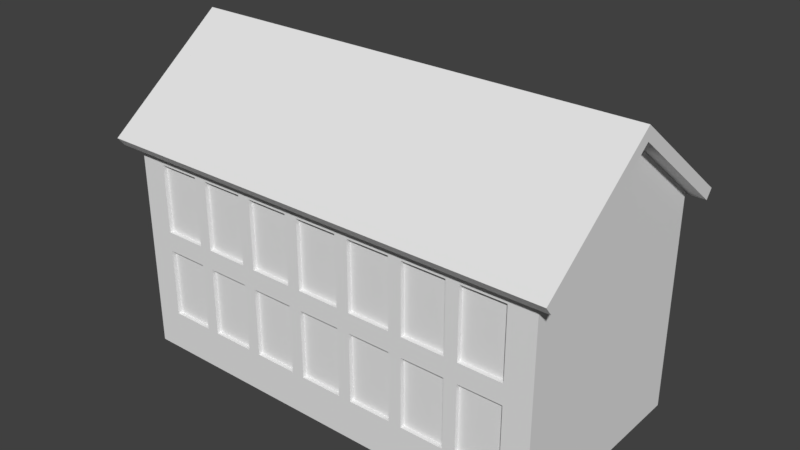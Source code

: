 # Source: large-house.blend  (saved by Blender 2.78.0; exported with 4.5.12 LTS)
import bpy
from mathutils import Matrix  # noqa: F401  (used for matrix-valued properties, if any)

bpy.ops.wm.read_factory_settings(use_empty=True)
scene = bpy.context.scene
scene.name = 'Scene'

# ---- collections
col_collection_1 = bpy.data.collections.new('Collection 1'); scene.collection.children.link(col_collection_1)

# ---- materials (node trees are filled in below, after node groups)
mat_material = bpy.data.materials.new('Material')
mat_material.alpha_threshold = 0.0
mat_material.use_transparent_shadow = False
mat_material.roughness = 0.5
mat_material.line_color = (0.0, 0.0, 0.0, 1.0)

# ---- material node trees

# ---- world
world_world = bpy.data.worlds.new('World'); scene.world = world_world
world_world.color = (0.05088, 0.05088, 0.05088)
world_world.use_sun_shadow = False
world_world.sun_shadow_jitter_overblur = 0.0
world_world.cycles.sampling_method = 'MANUAL'

# ---- meshes
me_cube = bpy.data.meshes.new('Cube')
me_cube.from_pydata([(-1.753, -0.9614, -0.6287), (-1.753, -0.9614, 0.008817), (-1.354, -0.9614, -0.6287), (-1.354, -0.9614, 0.008817), (-1.235, -0.9614, -0.6287), (-1.235, -0.9614, 0.008817), (-0.8359, -0.9614, -0.6287), (-0.8359, -0.9614, 0.008817), (-0.7162, -0.9614, -0.6287), (-0.7162, -0.9614, 0.008817), (-0.3175, -0.9614, -0.6287), (-0.3175, -0.9614, 0.008817), (-0.1978, -0.9614, -0.6287), (-0.1978, -0.9614, 0.008817), (0.2009, -0.9614, -0.6287), (0.2009, -0.9614, 0.008817), (0.3206, -0.9614, -0.6287), (0.3206, -0.9614, 0.008817), (0.7193, -0.9614, -0.6287), (0.7193, -0.9614, 0.008817), (0.839, -0.9614, -0.6287), (0.839, -0.9614, 0.008817), (1.238, -0.9614, -0.6287), (1.238, -0.9614, 0.008817), (1.357, -0.9614, -0.6287), (1.357, -0.9614, 0.008817), (1.756, -0.9614, -0.6287), (1.756, -0.9614, 0.008817), (-1.753, -0.9614, 0.1929), (-1.753, -0.9614, 0.8304), (-1.354, -0.9614, 0.1929), (-1.354, -0.9614, 0.8304), (-1.235, -0.9614, 0.1929), (-1.235, -0.9614, 0.8304), (-0.8359, -0.9614, 0.1929), (-0.8359, -0.9614, 0.8304), (-0.7162, -0.9614, 0.1929), (-0.7162, -0.9614, 0.8304), (-0.3175, -0.9614, 0.1929), (-0.3175, -0.9614, 0.8304), (-0.1978, -0.9614, 0.1929), (-0.1978, -0.9614, 0.8304), (0.2009, -0.9614, 0.1929), (0.2009, -0.9614, 0.8304), (0.3206, -0.9614, 0.1929), (0.3206, -0.9614, 0.8304), (0.7193, -0.9614, 0.1929), (0.7193, -0.9614, 0.8304), (0.839, -0.9614, 0.1929), (0.839, -0.9614, 0.8304), (1.238, -0.9614, 0.1929), (1.238, -0.9614, 0.8304), (1.357, -0.9614, 0.1929), (1.357, -0.9614, 0.8304), (1.756, -0.9614, 0.1929), (1.756, -0.9614, 0.8304), (2.0, -1.0, -1.0), (-2.0, -1.0, -1.0), (-2.0, -1.061, 1.08), (2.0, -1.0, 1.0), (-2.0, -1.0, 1.0), (2.0, -1.061, 1.08), (2.0, -1.084, 0.9354), (2.0, -1.146, 1.016), (-2.142, -1.084, 0.9354), (-2.142, -1.146, 1.016), (2.142, -1.084, 0.9354), (2.142, -1.146, 1.016), (2.142, -1.0, 1.0), (2.142, -1.061, 1.08), (-0.3175, -1.0, 0.1929), (-0.7162, -1.0, 0.8304), (-0.7162, -1.0, 0.1929), (-1.235, -1.0, 0.8304), (-0.8359, -1.0, 0.1929), (-0.8359, -1.0, 0.8304), (-1.235, -1.0, 0.1929), (-1.354, -1.0, 0.1929), (-1.354, -1.0, 0.8304), (-1.753, -1.0, 0.1929), (-1.753, -1.0, 0.8304), (-0.3175, -1.0, 0.8304), (-0.3175, -1.0, 0.414), (-0.1978, -1.0, 0.8304), (-0.1978, -1.0, 0.6092), (-0.1978, -1.0, 0.1929), (0.2009, -1.0, 0.8304), (0.2009, -1.0, 0.1929), (0.7193, -1.0, 0.1929), (0.3206, -1.0, 0.1929), (0.3206, -1.0, 0.8304), (0.7193, -1.0, 0.8304), (0.839, -1.0, 0.1929), (0.839, -1.0, 0.8304), (1.238, -1.0, 0.8304), (1.238, -1.0, 0.1929), (1.756, -1.0, 0.1929), (1.357, -1.0, 0.1929), (1.357, -1.0, 0.8304), (1.756, -1.0, 0.8304), (-0.3175, -1.0, -0.6287), (-0.7162, -1.0, 0.008817), (-0.7162, -1.0, -0.6287), (-0.7162, -1.0, -0.527), (-1.235, -1.0, 0.008817), (-0.8359, -1.0, -0.6287), (-0.8359, -1.0, -0.4893), (-0.8359, -1.0, 0.008817), (-1.235, -1.0, -0.6287), (-1.354, -1.0, -0.6287), (-1.354, -1.0, 0.008817), (-1.753, -1.0, -0.6287), (-1.753, -1.0, 0.008817), (-0.3175, -1.0, 0.008817), (-0.1978, -1.0, -0.02326), (-0.1978, -1.0, 0.008817), (-0.1978, -1.0, -0.6287), (0.2009, -1.0, 0.008817), (0.2009, -1.0, -0.6287), (0.7193, -1.0, -0.6287), (0.3206, -1.0, -0.6287), (0.3206, -1.0, -0.145), (0.3206, -1.0, 0.008817), (0.2009, -1.0, -0.1891), (0.7193, -1.0, 0.008817), (0.839, -1.0, -0.6287), (0.839, -1.0, 0.008817), (1.238, -1.0, 0.008817), (1.238, -1.0, -0.6287), (1.756, -1.0, -0.6287), (1.357, -1.0, -0.6287), (1.357, -1.0, 0.008817), (1.756, -1.0, 0.008817), (-1.753, 0.9614, -0.6287), (-1.753, 0.9614, 0.008817), (-1.354, 0.9614, -0.6287), (-1.354, 0.9614, 0.008817), (-1.235, 0.9614, -0.6287), (-1.235, 0.9614, 0.008817), (-0.8359, 0.9614, -0.6287), (-0.8359, 0.9614, 0.008817), (-0.7162, 0.9614, -0.6287), (-0.7162, 0.9614, 0.008817), (-0.3175, 0.9614, -0.6287), (-0.3175, 0.9614, 0.008817), (-0.1978, 0.9614, -0.6287), (-0.1978, 0.9614, 0.008817), (0.2009, 0.9614, -0.6287), (0.2009, 0.9614, 0.008817), (0.3206, 0.9614, -0.6287), (0.3206, 0.9614, 0.008817), (0.7193, 0.9614, -0.6287), (0.7193, 0.9614, 0.008817), (0.839, 0.9614, -0.6287), (0.839, 0.9614, 0.008817), (1.238, 0.9614, -0.6287), (1.238, 0.9614, 0.008817), (1.357, 0.9614, -0.6287), (1.357, 0.9614, 0.008817), (1.756, 0.9614, -0.6287), (1.756, 0.9614, 0.008817), (-1.753, 0.9614, 0.1929), (-1.753, 0.9614, 0.8304), (-1.354, 0.9614, 0.1929), (-1.354, 0.9614, 0.8304), (-1.235, 0.9614, 0.1929), (-1.235, 0.9614, 0.8304), (-0.8359, 0.9614, 0.1929), (-0.8359, 0.9614, 0.8304), (-0.7162, 0.9614, 0.1929), (-0.7162, 0.9614, 0.8304), (-0.3175, 0.9614, 0.1929), (-0.3175, 0.9614, 0.8304), (-0.1978, 0.9614, 0.1929), (-0.1978, 0.9614, 0.8304), (0.2009, 0.9614, 0.1929), (0.2009, 0.9614, 0.8304), (0.3206, 0.9614, 0.1929), (0.3206, 0.9614, 0.8304), (0.7193, 0.9614, 0.1929), (0.7193, 0.9614, 0.8304), (0.839, 0.9614, 0.1929), (0.839, 0.9614, 0.8304), (1.238, 0.9614, 0.1929), (1.238, 0.9614, 0.8304), (1.357, 0.9614, 0.1929), (1.357, 0.9614, 0.8304), (1.756, 0.9614, 0.1929), (1.756, 0.9614, 0.8304), (-2.0, 0.0, 1.891), (2.0, 1.0, -1.0), (-2.0, 1.0, -1.0), (2.0, 0.0, 1.891), (-2.0, 1.061, 1.08), (2.0, 1.0, 1.0), (-2.0, 1.0, 1.0), (2.0, 1.061, 1.08), (2.0, 0.0, 1.767), (-2.0, 0.0, 1.767), (-2.0, 0.0, -1.0), (2.0, 0.0, -1.0), (2.0, 1.084, 0.9354), (2.0, 1.146, 1.016), (-2.142, 1.084, 0.9354), (-2.142, 1.146, 1.016), (2.142, 1.084, 0.9354), (2.142, 1.146, 1.016), (2.142, 1.0, 1.0), (2.142, 1.061, 1.08), (2.142, 0.0, 1.891), (2.142, 0.0, 1.767), (-2.142, 0.0, 1.891), (-2.142, 0.0, 1.767), (-0.3175, 1.0, 0.1929), (-0.7162, 1.0, 0.8304), (-0.7162, 1.0, 0.1929), (-1.235, 1.0, 0.8304), (-0.8359, 1.0, 0.1929), (-0.8359, 1.0, 0.8304), (-1.235, 1.0, 0.1929), (-1.354, 1.0, 0.1929), (-1.354, 1.0, 0.8304), (-1.753, 1.0, 0.1929), (-1.753, 1.0, 0.8304), (-0.3175, 1.0, 0.8304), (-0.3175, 1.0, 0.414), (-0.1978, 1.0, 0.8304), (-0.1978, 1.0, 0.6092), (-0.1978, 1.0, 0.1929), (0.2009, 1.0, 0.8304), (0.2009, 1.0, 0.1929), (0.7193, 1.0, 0.1929), (0.3206, 1.0, 0.1929), (0.3206, 1.0, 0.8304), (0.7193, 1.0, 0.8304), (0.839, 1.0, 0.1929), (0.839, 1.0, 0.8304), (1.238, 1.0, 0.8304), (1.238, 1.0, 0.1929), (1.756, 1.0, 0.1929), (1.357, 1.0, 0.1929), (1.357, 1.0, 0.8304), (1.756, 1.0, 0.8304), (-0.3175, 1.0, -0.6287), (-0.7162, 1.0, 0.008817), (-0.7162, 1.0, -0.6287), (-0.7162, 1.0, -0.527), (-1.235, 1.0, 0.008817), (-0.8359, 1.0, -0.6287), (-0.8359, 1.0, -0.4893), (-0.8359, 1.0, 0.008817), (-1.235, 1.0, -0.6287), (-1.354, 1.0, -0.6287), (-1.354, 1.0, 0.008817), (-1.753, 1.0, -0.6287), (-1.753, 1.0, 0.008817), (-0.3175, 1.0, 0.008817), (-0.1978, 1.0, -0.02326), (-0.1978, 1.0, 0.008817), (-0.1978, 1.0, -0.6287), (0.2009, 1.0, 0.008817), (0.2009, 1.0, -0.6287), (0.7193, 1.0, -0.6287), (0.3206, 1.0, -0.6287), (0.3206, 1.0, -0.145), (0.3206, 1.0, 0.008817), (0.2009, 1.0, -0.1891), (0.7193, 1.0, 0.008817), (0.839, 1.0, -0.6287), (0.839, 1.0, 0.008817), (1.238, 1.0, 0.008817), (1.238, 1.0, -0.6287), (1.756, 1.0, -0.6287), (1.357, 1.0, -0.6287), (1.357, 1.0, 0.008817), (1.756, 1.0, 0.008817)], [], [(0, 2, 3, 1), (2, 109, 110, 3), (0, 111, 109, 2), (3, 110, 112, 1), (4, 6, 7, 5), (6, 105, 106, 107, 7), (4, 108, 105, 6), (7, 107, 104, 5), (8, 10, 11, 9), (10, 100, 113, 11), (8, 102, 100, 10), (11, 113, 101, 9), (12, 14, 15, 13), (14, 118, 123, 117, 15), (12, 116, 118, 14), (15, 117, 115, 13), (16, 18, 19, 17), (18, 119, 124, 19), (16, 120, 119, 18), (19, 124, 122, 17), (20, 22, 23, 21), (22, 128, 127, 23), (20, 125, 128, 22), (23, 127, 126, 21), (24, 26, 27, 25), (26, 129, 132, 27), (24, 130, 129, 26), (27, 132, 131, 25), (28, 30, 31, 29), (30, 77, 78, 31), (28, 79, 77, 30), (31, 78, 80, 29), (32, 34, 35, 33), (34, 74, 75, 35), (32, 76, 74, 34), (35, 75, 73, 33), (36, 38, 39, 37), (38, 70, 82, 81, 39), (36, 72, 70, 38), (39, 81, 71, 37), (40, 42, 43, 41), (42, 87, 86, 43), (40, 85, 87, 42), (43, 86, 83, 41), (44, 46, 47, 45), (46, 88, 91, 47), (44, 89, 88, 46), (47, 91, 90, 45), (48, 50, 51, 49), (50, 95, 94, 51), (48, 92, 95, 50), (51, 94, 93, 49), (52, 54, 55, 53), (54, 96, 99, 55), (52, 97, 96, 54), (55, 99, 98, 53), (61, 63, 67, 69), (198, 60, 64, 212), (61, 58, 65, 63), (62, 59, 68, 66), (212, 64, 65, 211), (63, 62, 66, 67), (68, 69, 67, 66), (68, 210, 209, 69), (59, 197, 210, 68), (192, 61, 69, 209), (58, 189, 211, 65), (200, 197, 59, 56), (57, 60, 198, 199), (56, 59, 132, 129, 130, 128, 125, 119, 120, 121, 123, 118, 116, 114, 113, 100, 102, 103, 106, 105, 108, 104, 110, 109, 111, 112, 60, 57), (58, 61, 192, 189), (64, 62, 63, 65), (60, 59, 62, 64), (89, 44, 45, 90), (76, 32, 33, 73), (85, 40, 41, 83, 84), (60, 79, 80, 78, 77, 76, 73, 75, 74, 72, 71, 81, 82, 84, 83, 86, 90, 91, 88, 92, 93, 94, 95, 97, 98, 99, 59), (72, 36, 37, 71), (92, 48, 49, 93), (79, 28, 29, 80), (97, 52, 53, 98), (60, 112, 110, 104, 107, 106, 103, 101, 113, 114, 115, 117, 123, 121, 122, 124, 119, 125, 126, 127, 128, 130, 131, 132, 59, 99, 96, 97, 95, 92, 88, 89, 90, 86, 87, 85, 84, 82, 70, 72, 74, 76, 77, 79), (120, 16, 17, 122, 121), (108, 4, 5, 104), (116, 12, 13, 115, 114), (102, 8, 9, 101, 103), (125, 20, 21, 126), (111, 0, 1, 112), (130, 24, 25, 131), (133, 134, 136, 135), (135, 136, 253, 252), (133, 135, 252, 254), (136, 134, 255, 253), (137, 138, 140, 139), (139, 140, 250, 249, 248), (137, 139, 248, 251), (140, 138, 247, 250), (141, 142, 144, 143), (143, 144, 256, 243), (141, 143, 243, 245), (144, 142, 244, 256), (145, 146, 148, 147), (147, 148, 260, 266, 261), (145, 147, 261, 259), (148, 146, 258, 260), (149, 150, 152, 151), (151, 152, 267, 262), (149, 151, 262, 263), (152, 150, 265, 267), (153, 154, 156, 155), (155, 156, 270, 271), (153, 155, 271, 268), (156, 154, 269, 270), (157, 158, 160, 159), (159, 160, 275, 272), (157, 159, 272, 273), (160, 158, 274, 275), (161, 162, 164, 163), (163, 164, 221, 220), (161, 163, 220, 222), (164, 162, 223, 221), (165, 166, 168, 167), (167, 168, 218, 217), (165, 167, 217, 219), (168, 166, 216, 218), (169, 170, 172, 171), (171, 172, 224, 225, 213), (169, 171, 213, 215), (172, 170, 214, 224), (173, 174, 176, 175), (175, 176, 229, 230), (173, 175, 230, 228), (176, 174, 226, 229), (177, 178, 180, 179), (179, 180, 234, 231), (177, 179, 231, 232), (180, 178, 233, 234), (181, 182, 184, 183), (183, 184, 237, 238), (181, 183, 238, 235), (184, 182, 236, 237), (185, 186, 188, 187), (187, 188, 242, 239), (185, 187, 239, 240), (188, 186, 241, 242), (196, 208, 206, 202), (198, 212, 203, 195), (196, 202, 204, 193), (201, 205, 207, 194), (212, 211, 204, 203), (202, 206, 205, 201), (207, 205, 206, 208), (207, 208, 209, 210), (194, 207, 210, 197), (192, 209, 208, 196), (193, 204, 211, 189), (200, 190, 194, 197), (191, 199, 198, 195), (190, 191, 195, 255, 254, 252, 253, 247, 251, 248, 249, 246, 245, 243, 256, 257, 259, 261, 266, 264, 263, 262, 268, 271, 273, 272, 275, 194), (193, 189, 192, 196), (203, 204, 202, 201), (195, 203, 201, 194), (232, 233, 178, 177), (219, 216, 166, 165), (228, 227, 226, 174, 173), (195, 194, 242, 241, 240, 238, 237, 236, 235, 231, 234, 233, 229, 226, 227, 225, 224, 214, 215, 217, 218, 216, 219, 220, 221, 223, 222), (215, 214, 170, 169), (235, 236, 182, 181), (222, 223, 162, 161), (240, 241, 186, 185), (195, 222, 220, 219, 217, 215, 213, 225, 227, 228, 230, 229, 233, 232, 231, 235, 238, 240, 239, 242, 194, 275, 274, 273, 271, 270, 269, 268, 262, 267, 265, 264, 266, 260, 258, 257, 256, 244, 246, 249, 250, 247, 253, 255), (263, 264, 265, 150, 149), (251, 247, 138, 137), (259, 257, 258, 146, 145), (245, 246, 244, 142, 141), (268, 269, 154, 153), (254, 255, 134, 133), (273, 274, 158, 157)])
me_cube.materials.append(mat_material)
me_cube.use_remesh_preserve_volume = False
me_cube.use_remesh_preserve_attributes = False
me_cube.use_mirror_vertex_groups = False
me_cube.update()

# ---- objects
ob_house = bpy.data.objects.new('House', me_cube)

# ---- transforms, parenting, visibility, modifiers, constraints
ob_house.location = (0.0, 0.0, 1.0)
ob_house.lock_rotations_4d = False
ob_house.empty_display_type = 'ARROWS'
ob_house.lineart.crease_threshold = 0.0

# ---- collection membership
col_collection_1.objects.link(ob_house)

# ---- scene / render settings (as saved in the file)
scene.frame_start = 1; scene.frame_end = 250; scene.frame_set(1)
scene.render.engine = 'BLENDER_EEVEE_NEXT'
scene.render.resolution_percentage = 50
scene.render.dither_intensity = 0.0
scene.cycles.use_denoising = False
scene.cycles.samples = 128
scene.cycles.sampling_pattern = 'TABULATED_SOBOL'
scene.cycles.light_sampling_threshold = 0.0
scene.cycles.use_adaptive_sampling = False
scene.cycles.use_light_tree = False
scene.cycles.blur_glossy = 0.0
scene.cycles.sample_clamp_indirect = 0.0
scene.view_settings.view_transform = 'Standard'
bpy.context.view_layer.update()

# ---- added for rendering (the .blend has no active camera and no usable light): camera, sun
cam_auto = bpy.data.cameras.new('AutoCamera')
cam_auto.lens = 50.0
cam_auto.sensor_width = 36.0
cam_auto.clip_end = 1000.0
ob_auto_camera = bpy.data.objects.new('AutoCamera', cam_auto)
scene.collection.objects.link(ob_auto_camera)
ob_auto_camera.location = (5.23124, -6.27749, 5.63059)
ob_auto_camera.rotation_euler = (1.09748, -7.21219e-08, 0.694738)
scene.camera = ob_auto_camera
light_auto_sun = bpy.data.lights.new('AutoSun', 'SUN')
light_auto_sun.energy = 3.0
light_auto_sun.angle = 0.0523599
ob_auto_sun = bpy.data.objects.new('AutoSun', light_auto_sun)
scene.collection.objects.link(ob_auto_sun)
ob_auto_sun.rotation_euler = (0.872665, 0.174533, 0.523599)
bpy.context.view_layer.update()
